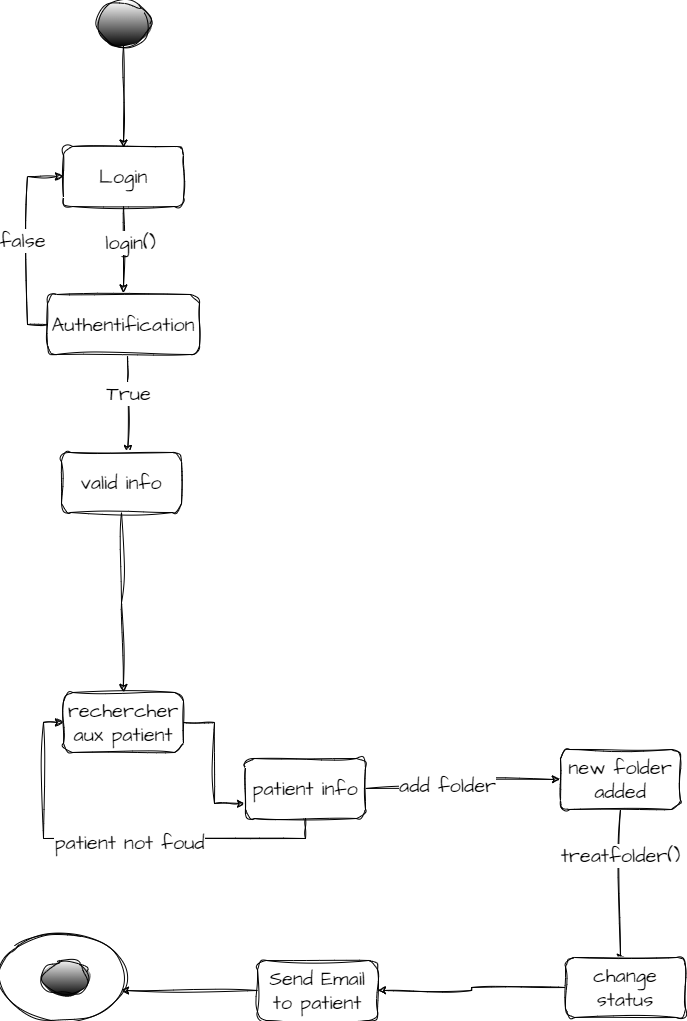

The diagram above was exported from draw.io. Its source (the exported page's mxGraphModel, read from the mxfile embedded in the PNG):
<mxGraphModel dx="2595" dy="1368" grid="0" gridSize="10" guides="1" tooltips="1" connect="1" arrows="1" fold="1" page="1" pageScale="1" pageWidth="827" pageHeight="1169" math="0" shadow="0">
  <root>
    <mxCell id="0" />
    <mxCell id="1" parent="0" />
    <mxCell id="DPhtvzVn7dVO4tA-QFud-2" style="edgeStyle=orthogonalEdgeStyle;rounded=0;sketch=1;hachureGap=4;jiggle=2;orthogonalLoop=1;jettySize=auto;html=1;fontFamily=Architects Daughter;fontSource=https%3A%2F%2Ffonts.googleapis.com%2Fcss%3Ffamily%3DArchitects%2BDaughter;fontSize=16;" parent="1" source="DPhtvzVn7dVO4tA-QFud-1" edge="1">
      <mxGeometry relative="1" as="geometry">
        <mxPoint x="157" y="224.5714547293528" as="targetPoint" />
      </mxGeometry>
    </mxCell>
    <mxCell id="DPhtvzVn7dVO4tA-QFud-1" value="" style="ellipse;whiteSpace=wrap;html=1;sketch=1;hachureGap=4;jiggle=2;fontFamily=Architects Daughter;fontSource=https%3A%2F%2Ffonts.googleapis.com%2Fcss%3Ffamily%3DArchitects%2BDaughter;fontSize=20;shadow=0;gradientColor=default;" parent="1" vertex="1">
      <mxGeometry x="130" y="77" width="54" height="46" as="geometry" />
    </mxCell>
    <mxCell id="DPhtvzVn7dVO4tA-QFud-4" style="edgeStyle=orthogonalEdgeStyle;rounded=0;sketch=1;hachureGap=4;jiggle=2;orthogonalLoop=1;jettySize=auto;html=1;fontFamily=Architects Daughter;fontSource=https%3A%2F%2Ffonts.googleapis.com%2Fcss%3Ffamily%3DArchitects%2BDaughter;fontSize=16;" parent="1" source="DPhtvzVn7dVO4tA-QFud-3" edge="1">
      <mxGeometry relative="1" as="geometry">
        <mxPoint x="157" y="369.33334859212243" as="targetPoint" />
      </mxGeometry>
    </mxCell>
    <mxCell id="DPhtvzVn7dVO4tA-QFud-8" value="login()" style="edgeLabel;html=1;align=center;verticalAlign=middle;resizable=0;points=[];fontSize=20;fontFamily=Architects Daughter;" parent="DPhtvzVn7dVO4tA-QFud-4" connectable="0" vertex="1">
      <mxGeometry x="-0.1931" y="6" relative="1" as="geometry">
        <mxPoint as="offset" />
      </mxGeometry>
    </mxCell>
    <mxCell id="DPhtvzVn7dVO4tA-QFud-3" value="Login" style="rounded=1;whiteSpace=wrap;html=1;shadow=0;sketch=1;hachureGap=4;jiggle=2;fontFamily=Architects Daughter;fontSource=https%3A%2F%2Ffonts.googleapis.com%2Fcss%3Ffamily%3DArchitects%2BDaughter;fontSize=20;gradientColor=none;" parent="1" vertex="1">
      <mxGeometry x="97" y="223" width="120" height="60" as="geometry" />
    </mxCell>
    <mxCell id="DPhtvzVn7dVO4tA-QFud-6" style="edgeStyle=orthogonalEdgeStyle;rounded=0;sketch=1;hachureGap=4;jiggle=2;orthogonalLoop=1;jettySize=auto;html=1;entryX=0;entryY=0.5;entryDx=0;entryDy=0;fontFamily=Architects Daughter;fontSource=https%3A%2F%2Ffonts.googleapis.com%2Fcss%3Ffamily%3DArchitects%2BDaughter;fontSize=16;exitX=0;exitY=0.5;exitDx=0;exitDy=0;" parent="1" source="DPhtvzVn7dVO4tA-QFud-5" target="DPhtvzVn7dVO4tA-QFud-3" edge="1">
      <mxGeometry relative="1" as="geometry" />
    </mxCell>
    <mxCell id="DPhtvzVn7dVO4tA-QFud-7" value="false" style="edgeLabel;html=1;align=center;verticalAlign=middle;resizable=0;points=[];fontSize=20;fontFamily=Architects Daughter;" parent="DPhtvzVn7dVO4tA-QFud-6" connectable="0" vertex="1">
      <mxGeometry x="0.0359" y="6" relative="1" as="geometry">
        <mxPoint as="offset" />
      </mxGeometry>
    </mxCell>
    <mxCell id="DPhtvzVn7dVO4tA-QFud-11" style="edgeStyle=orthogonalEdgeStyle;rounded=0;sketch=1;hachureGap=4;jiggle=2;orthogonalLoop=1;jettySize=auto;html=1;entryX=0.553;entryY=0.017;entryDx=0;entryDy=0;entryPerimeter=0;fontFamily=Architects Daughter;fontSource=https%3A%2F%2Ffonts.googleapis.com%2Fcss%3Ffamily%3DArchitects%2BDaughter;fontSize=16;" parent="1" source="DPhtvzVn7dVO4tA-QFud-5" target="DPhtvzVn7dVO4tA-QFud-9" edge="1">
      <mxGeometry relative="1" as="geometry">
        <Array as="points">
          <mxPoint x="161" y="457" />
          <mxPoint x="161" y="457" />
        </Array>
      </mxGeometry>
    </mxCell>
    <mxCell id="DPhtvzVn7dVO4tA-QFud-12" value="True" style="edgeLabel;html=1;align=center;verticalAlign=middle;resizable=0;points=[];fontSize=20;fontFamily=Architects Daughter;" parent="DPhtvzVn7dVO4tA-QFud-11" connectable="0" vertex="1">
      <mxGeometry x="-0.2456" relative="1" as="geometry">
        <mxPoint as="offset" />
      </mxGeometry>
    </mxCell>
    <mxCell id="DPhtvzVn7dVO4tA-QFud-5" value="Authentification" style="rounded=1;whiteSpace=wrap;html=1;shadow=0;sketch=1;hachureGap=4;jiggle=2;fontFamily=Architects Daughter;fontSource=https%3A%2F%2Ffonts.googleapis.com%2Fcss%3Ffamily%3DArchitects%2BDaughter;fontSize=20;gradientColor=none;" parent="1" vertex="1">
      <mxGeometry x="81" y="371" width="152" height="60" as="geometry" />
    </mxCell>
    <mxCell id="DPhtvzVn7dVO4tA-QFud-14" style="edgeStyle=orthogonalEdgeStyle;rounded=0;sketch=1;hachureGap=4;jiggle=2;orthogonalLoop=1;jettySize=auto;html=1;entryX=0.5;entryY=0;entryDx=0;entryDy=0;fontFamily=Architects Daughter;fontSource=https%3A%2F%2Ffonts.googleapis.com%2Fcss%3Ffamily%3DArchitects%2BDaughter;fontSize=16;" parent="1" source="DPhtvzVn7dVO4tA-QFud-9" target="DPhtvzVn7dVO4tA-QFud-13" edge="1">
      <mxGeometry relative="1" as="geometry" />
    </mxCell>
    <mxCell id="DPhtvzVn7dVO4tA-QFud-9" value="valid info" style="rounded=1;whiteSpace=wrap;html=1;shadow=0;sketch=1;hachureGap=4;jiggle=2;fontFamily=Architects Daughter;fontSource=https%3A%2F%2Ffonts.googleapis.com%2Fcss%3Ffamily%3DArchitects%2BDaughter;fontSize=20;gradientColor=none;" parent="1" vertex="1">
      <mxGeometry x="95" y="529" width="120" height="60" as="geometry" />
    </mxCell>
    <mxCell id="DPhtvzVn7dVO4tA-QFud-16" style="edgeStyle=orthogonalEdgeStyle;rounded=0;sketch=1;hachureGap=4;jiggle=2;orthogonalLoop=1;jettySize=auto;html=1;entryX=0;entryY=0.75;entryDx=0;entryDy=0;fontFamily=Architects Daughter;fontSource=https%3A%2F%2Ffonts.googleapis.com%2Fcss%3Ffamily%3DArchitects%2BDaughter;fontSize=16;" parent="1" source="DPhtvzVn7dVO4tA-QFud-13" target="DPhtvzVn7dVO4tA-QFud-15" edge="1">
      <mxGeometry relative="1" as="geometry" />
    </mxCell>
    <mxCell id="DPhtvzVn7dVO4tA-QFud-13" value="rechercher aux patient" style="rounded=1;whiteSpace=wrap;html=1;shadow=0;sketch=1;hachureGap=4;jiggle=2;fontFamily=Architects Daughter;fontSource=https%3A%2F%2Ffonts.googleapis.com%2Fcss%3Ffamily%3DArchitects%2BDaughter;fontSize=20;gradientColor=none;" parent="1" vertex="1">
      <mxGeometry x="97" y="769" width="120" height="60" as="geometry" />
    </mxCell>
    <mxCell id="DPhtvzVn7dVO4tA-QFud-17" style="edgeStyle=orthogonalEdgeStyle;rounded=0;sketch=1;hachureGap=4;jiggle=2;orthogonalLoop=1;jettySize=auto;html=1;entryX=0;entryY=0.5;entryDx=0;entryDy=0;fontFamily=Architects Daughter;fontSource=https%3A%2F%2Ffonts.googleapis.com%2Fcss%3Ffamily%3DArchitects%2BDaughter;fontSize=16;exitX=0.5;exitY=1;exitDx=0;exitDy=0;" parent="1" source="DPhtvzVn7dVO4tA-QFud-15" target="DPhtvzVn7dVO4tA-QFud-13" edge="1">
      <mxGeometry relative="1" as="geometry" />
    </mxCell>
    <mxCell id="DPhtvzVn7dVO4tA-QFud-18" value="patient not foud" style="edgeLabel;html=1;align=center;verticalAlign=middle;resizable=0;points=[];fontSize=20;fontFamily=Architects Daughter;" parent="DPhtvzVn7dVO4tA-QFud-17" connectable="0" vertex="1">
      <mxGeometry x="-0.05" y="3" relative="1" as="geometry">
        <mxPoint as="offset" />
      </mxGeometry>
    </mxCell>
    <mxCell id="DPhtvzVn7dVO4tA-QFud-20" style="edgeStyle=orthogonalEdgeStyle;rounded=0;sketch=1;hachureGap=4;jiggle=2;orthogonalLoop=1;jettySize=auto;html=1;fontFamily=Architects Daughter;fontSource=https%3A%2F%2Ffonts.googleapis.com%2Fcss%3Ffamily%3DArchitects%2BDaughter;fontSize=16;" parent="1" source="DPhtvzVn7dVO4tA-QFud-15" target="DPhtvzVn7dVO4tA-QFud-19" edge="1">
      <mxGeometry relative="1" as="geometry" />
    </mxCell>
    <mxCell id="DPhtvzVn7dVO4tA-QFud-21" value="add folder" style="edgeLabel;html=1;align=center;verticalAlign=middle;resizable=0;points=[];fontSize=20;fontFamily=Architects Daughter;" parent="DPhtvzVn7dVO4tA-QFud-20" connectable="0" vertex="1">
      <mxGeometry x="-0.2087" y="4" relative="1" as="geometry">
        <mxPoint x="1" as="offset" />
      </mxGeometry>
    </mxCell>
    <mxCell id="DPhtvzVn7dVO4tA-QFud-15" value="patient info" style="rounded=1;whiteSpace=wrap;html=1;shadow=0;sketch=1;hachureGap=4;jiggle=2;fontFamily=Architects Daughter;fontSource=https%3A%2F%2Ffonts.googleapis.com%2Fcss%3Ffamily%3DArchitects%2BDaughter;fontSize=20;gradientColor=none;" parent="1" vertex="1">
      <mxGeometry x="279" y="835" width="120" height="60" as="geometry" />
    </mxCell>
    <mxCell id="DPhtvzVn7dVO4tA-QFud-23" style="edgeStyle=orthogonalEdgeStyle;rounded=0;sketch=1;hachureGap=4;jiggle=2;orthogonalLoop=1;jettySize=auto;html=1;entryX=0.5;entryY=0;entryDx=0;entryDy=0;fontFamily=Architects Daughter;fontSource=https%3A%2F%2Ffonts.googleapis.com%2Fcss%3Ffamily%3DArchitects%2BDaughter;fontSize=16;" parent="1" source="DPhtvzVn7dVO4tA-QFud-19" target="DPhtvzVn7dVO4tA-QFud-22" edge="1">
      <mxGeometry relative="1" as="geometry">
        <Array as="points">
          <mxPoint x="654" y="1034" />
        </Array>
      </mxGeometry>
    </mxCell>
    <mxCell id="DPhtvzVn7dVO4tA-QFud-24" value="treatfolder()" style="edgeLabel;html=1;align=center;verticalAlign=middle;resizable=0;points=[];fontSize=20;fontFamily=Architects Daughter;" parent="DPhtvzVn7dVO4tA-QFud-23" connectable="0" vertex="1">
      <mxGeometry x="-0.4062" y="-1" relative="1" as="geometry">
        <mxPoint as="offset" />
      </mxGeometry>
    </mxCell>
    <mxCell id="DPhtvzVn7dVO4tA-QFud-19" value="new folder added" style="rounded=1;whiteSpace=wrap;html=1;shadow=0;sketch=1;hachureGap=4;jiggle=2;fontFamily=Architects Daughter;fontSource=https%3A%2F%2Ffonts.googleapis.com%2Fcss%3Ffamily%3DArchitects%2BDaughter;fontSize=20;gradientColor=none;" parent="1" vertex="1">
      <mxGeometry x="594" y="826" width="120" height="60" as="geometry" />
    </mxCell>
    <mxCell id="DPhtvzVn7dVO4tA-QFud-26" style="edgeStyle=orthogonalEdgeStyle;rounded=0;sketch=1;hachureGap=4;jiggle=2;orthogonalLoop=1;jettySize=auto;html=1;entryX=1;entryY=0.5;entryDx=0;entryDy=0;fontFamily=Architects Daughter;fontSource=https%3A%2F%2Ffonts.googleapis.com%2Fcss%3Ffamily%3DArchitects%2BDaughter;fontSize=16;" parent="1" source="DPhtvzVn7dVO4tA-QFud-22" target="DPhtvzVn7dVO4tA-QFud-25" edge="1">
      <mxGeometry relative="1" as="geometry" />
    </mxCell>
    <mxCell id="DPhtvzVn7dVO4tA-QFud-22" value="change status" style="rounded=1;whiteSpace=wrap;html=1;shadow=0;sketch=1;hachureGap=4;jiggle=2;fontFamily=Architects Daughter;fontSource=https%3A%2F%2Ffonts.googleapis.com%2Fcss%3Ffamily%3DArchitects%2BDaughter;fontSize=20;gradientColor=none;" parent="1" vertex="1">
      <mxGeometry x="599" y="1034" width="120" height="60" as="geometry" />
    </mxCell>
    <mxCell id="DPhtvzVn7dVO4tA-QFud-27" style="edgeStyle=orthogonalEdgeStyle;rounded=0;sketch=1;hachureGap=4;jiggle=2;orthogonalLoop=1;jettySize=auto;html=1;fontFamily=Architects Daughter;fontSource=https%3A%2F%2Ffonts.googleapis.com%2Fcss%3Ffamily%3DArchitects%2BDaughter;fontSize=16;" parent="1" source="DPhtvzVn7dVO4tA-QFud-25" edge="1">
      <mxGeometry relative="1" as="geometry">
        <mxPoint x="153.9999898274741" y="1066.9999999999998" as="targetPoint" />
      </mxGeometry>
    </mxCell>
    <mxCell id="DPhtvzVn7dVO4tA-QFud-25" value="Send Email to patient" style="rounded=1;whiteSpace=wrap;html=1;shadow=0;sketch=1;hachureGap=4;jiggle=2;fontFamily=Architects Daughter;fontSource=https%3A%2F%2Ffonts.googleapis.com%2Fcss%3Ffamily%3DArchitects%2BDaughter;fontSize=20;gradientColor=none;" parent="1" vertex="1">
      <mxGeometry x="291" y="1037" width="120" height="60" as="geometry" />
    </mxCell>
    <mxCell id="DPhtvzVn7dVO4tA-QFud-28" value="" style="ellipse;whiteSpace=wrap;html=1;shadow=0;sketch=1;hachureGap=4;jiggle=2;fontFamily=Architects Daughter;fontSource=https%3A%2F%2Ffonts.googleapis.com%2Fcss%3Ffamily%3DArchitects%2BDaughter;fontSize=20;gradientColor=none;" parent="1" vertex="1">
      <mxGeometry x="35" y="1014" width="120" height="80" as="geometry" />
    </mxCell>
    <mxCell id="DPhtvzVn7dVO4tA-QFud-29" value="" style="ellipse;whiteSpace=wrap;html=1;shadow=0;sketch=1;hachureGap=4;jiggle=2;fontFamily=Architects Daughter;fontSource=https%3A%2F%2Ffonts.googleapis.com%2Fcss%3Ffamily%3DArchitects%2BDaughter;fontSize=20;gradientColor=default;" parent="1" vertex="1">
      <mxGeometry x="78" y="1038.5" width="43" height="31" as="geometry" />
    </mxCell>
  </root>
</mxGraphModel>